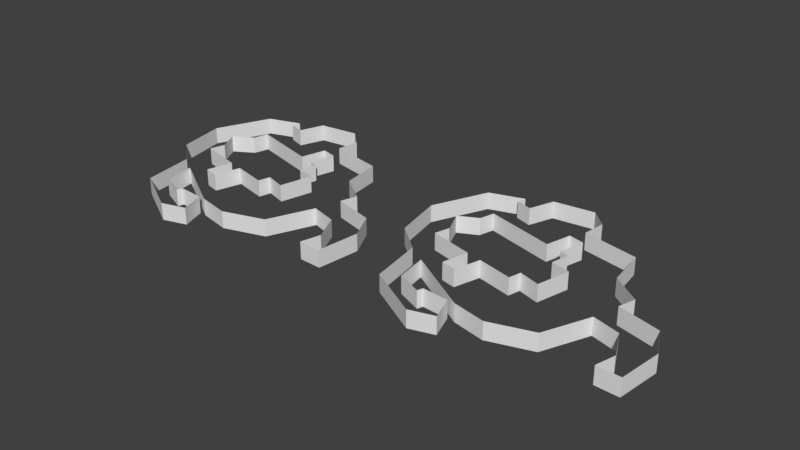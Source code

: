 # Source: environment_tileset.blend  (saved by Blender 2.79.0; exported with 4.5.12 LTS)
import bpy
from mathutils import Matrix  # noqa: F401  (used for matrix-valued properties, if any)

bpy.ops.wm.read_factory_settings(use_empty=True)
scene = bpy.context.scene
scene.name = 'Scene'

# ---- collections
col_collection_1 = bpy.data.collections.new('Collection 1'); scene.collection.children.link(col_collection_1)

# ---- world
world_world = bpy.data.worlds.new('World'); scene.world = world_world
world_world.color = (0.05088, 0.05088, 0.05088)
world_world.use_sun_shadow = False
world_world.sun_shadow_jitter_overblur = 0.0
world_world.cycles.sampling_method = 'MANUAL'

# ---- meshes
me_plane_008 = bpy.data.meshes.new('Plane.008')
me_plane_008.from_pydata([(-0.915, 2.101, 1.321e-09), (-0.915, 2.101, 1.0), (-0.5323, 3.632, -2.115e-08), (-0.5323, 3.632, 1.0)], [], [(1, 3, 2, 0)])
_uv = me_plane_008.uv_layers.new(name='UVMap')
_uv.uv.foreach_set('vector', [1.144, 0.9972, -0.1097, 0.9972, -0.1097, 2.542e-05, 1.144, 2.569e-05])
me_plane_008.use_remesh_preserve_volume = False
me_plane_008.use_remesh_preserve_attributes = False
me_plane_008.use_mirror_vertex_groups = False
me_plane_008.update()
me_plane_007 = bpy.data.meshes.new('Plane.007')
me_plane_007.from_pydata([(0.9242, -1.503, 0.0), (1.399, 0.4399, 0.0), (0.9242, -1.503, 1.0), (1.399, 0.4399, 1.0)], [], [(0, 1, 3, 2)])
_uv = me_plane_007.uv_layers.new(name='UVMap')
_uv.uv.foreach_set('vector', [0.001588, 0.001624, 0.9984, 0.001624, 0.9984, 0.9984, 0.001589, 0.9984])
me_plane_007.use_remesh_preserve_volume = False
me_plane_007.use_remesh_preserve_attributes = False
me_plane_007.use_mirror_vertex_groups = False
me_plane_007.update()
me_plane_006 = bpy.data.meshes.new('Plane.006')
me_plane_006.from_pydata([(-5.724, 0.3865, -7.059e-08), (-5.724, 0.3865, 1.0), (-6.352, 1.603, -7.938e-08), (-6.352, 1.603, 1.0), (-5.182, 2.311, -6.244e-08), (-5.182, 2.311, 1.0)], [], [(1, 3, 2, 0), (3, 5, 4, 2)])
_uv = me_plane_006.uv_layers.new(name='UVMap')
_uv.uv.foreach_set('vector', [0.9934, 0.9999, 0.005483, 1.0, 0.005483, 6.151e-05, 0.9934, -8.196e-05, 0.9934, 1.0, 0.005483, 1.0, 0.005483, 0.0001836, 0.9934, 6.151e-05])
me_plane_006.use_remesh_preserve_volume = False
me_plane_006.use_remesh_preserve_attributes = False
me_plane_006.use_mirror_vertex_groups = False
me_plane_006.update()
me_plane_003 = bpy.data.meshes.new('Plane.003')
me_plane_003.from_pydata([(-0.2984, -1.12, -3.853e-08), (-0.2984, -1.12, 1.0), (-0.4685, -1.843, 3.425e-08), (-0.4685, -1.843, 1.0), (-2.51, -1.343, -1.606e-08), (-2.51, -1.343, 1.0), (-3.424, -1.141, -3.639e-08), (-3.424, -1.141, 1.0), (-5.965, -0.5036, -7.458e-08), (-5.965, -0.5036, 1.0), (-5.724, 0.3865, -7.059e-08), (-5.724, 0.3865, 1.0), (-5.182, 2.311, -6.244e-08), (-5.182, 2.311, 1.0), (-4.955, 3.196, -5.94e-08), (-4.955, 3.196, 1.0), (-0.915, 2.101, 1.321e-09), (-0.915, 2.101, 1.0), (-0.0007317, 1.91, -5.236e-08), (-0.0007317, 1.91, 1.0), (0.5202, 1.75, -8.295e-08), (0.5202, 1.75, 1.0), (0.2863, 0.7083, -6.922e-08), (0.2863, 0.7083, 1.0), (-0.5323, 3.632, -2.115e-08), (-0.5323, 3.632, 1.0), (0.3713, 3.398, -7.421e-08), (0.3713, 3.398, 1.0)], [], [(1, 3, 2, 0), (3, 5, 4, 2), (7, 9, 8, 6), (9, 11, 10, 8), (13, 15, 14, 12), (15, 17, 16, 14), (19, 21, 20, 18), (21, 23, 22, 20), (25, 27, 26, 24)])
_uv = me_plane_003.uv_layers.new(name='UVMap')
_uv.uv.foreach_set('vector', [1.922, 1.0, 1.179, 1.0, 1.179, 2.491e-05, 1.922, 2.474e-05, 1.179, 1.0, -0.9221, 1.0, -0.9221, 2.509e-05, 1.179, 2.491e-05, 2.162, 0.9998, -0.4567, 0.9998, -0.4567, 2.664e-05, 2.162, 3.329e-05, -0.4567, 0.9998, -1.378, 0.9998, -1.378, 2.426e-05, -0.4567, 2.664e-05, 3.05, 1.0, 2.136, 1.0, 2.136, 1.073e-05, 3.05, 9.894e-06, 2.136, 1.0, -2.05, 1.0, -2.05, 1.419e-05, 2.136, 1.073e-05, 1.315, 0.9995, 0.7705, 0.9995, 0.7705, 0.0004566, 1.315, 0.0004566, 0.7705, 0.9995, -0.2962, 0.9995, -0.2962, 0.0004566, 0.7705, 0.0004566, 0.9435, 0.9972, 0.01275, 0.9972, 0.01275, 2.542e-05, 0.9435, 2.542e-05])
me_plane_003.use_remesh_preserve_volume = False
me_plane_003.use_remesh_preserve_attributes = False
me_plane_003.use_mirror_vertex_groups = False
me_plane_003.update()
me_plane_009 = bpy.data.meshes.new('Plane.009')
me_plane_009.from_pydata([(0.9242, -1.503, 0.0), (1.399, 0.4399, 0.0), (0.9242, -1.503, 1.0), (1.399, 0.4399, 1.0), (-0.2984, -1.12, -3.853e-08), (-0.2984, -1.12, 1.0), (-0.4685, -1.843, 3.425e-08), (-0.4685, -1.843, 1.0), (-2.51, -1.343, -1.606e-08), (-2.51, -1.343, 1.0), (-2.945, -2.874, 1.381e-07), (-2.945, -2.874, 1.0), (-3.807, -2.662, 1.167e-07), (-3.807, -2.662, 1.0), (-3.424, -1.141, -3.639e-08), (-3.424, -1.141, 1.0), (-5.965, -0.5036, -7.458e-08), (-5.965, -0.5036, 1.0), (-5.724, 0.3865, -7.059e-08), (-5.724, 0.3865, 1.0), (-6.309, 1.737, -7.938e-08), (-6.309, 1.737, 1.0), (-5.182, 2.311, -6.244e-08), (-5.182, 2.311, 1.0), (-4.955, 3.196, -5.94e-08), (-4.955, 3.196, 1.0), (-0.915, 2.101, 1.321e-09), (-0.915, 2.101, 1.0), (-0.5323, 3.632, -2.115e-08), (-0.5323, 3.632, 1.0), (0.3713, 3.398, -7.421e-08), (0.3713, 3.398, 1.0), (-0.0007317, 1.91, -5.236e-08), (-0.0007317, 1.91, 1.0), (0.5202, 1.75, -8.295e-08), (0.5202, 1.75, 1.0), (0.2863, 0.7083, -6.922e-08), (0.2863, 0.7083, 1.0), (4.422, -2.334, 0.0), (-1.431, -5.339, 1.0), (-1.431, -5.339, 5.43e-10), (-0.9501, -6.746, 1.0), (-0.9501, -6.746, 0.0), (-2.368, -7.171, 1.0), (-2.368, -7.171, 0.0), (-5.371, -5.523, 1.0), (-5.371, -5.523, 0.0), (-5.849, -2.449, 1.0), (-5.849, -2.449, 0.0), (-4.754, -3.14, 1.0), (-4.754, -3.14, 6.847e-11), (-2.945, -5.229, 1.0), (-2.945, -5.229, 6.601e-10), (-3.056, -5.554, 1.0), (-3.056, -5.554, 7.521e-10), (-4.496, -4.956, 1.0), (-4.496, -4.956, 5.827e-10), (4.826, -0.8346, 1.0), (7.25, -1.484, 1.0), (7.25, -1.484, 0.0), (8.047, -3.111, 1.0), (8.047, -3.111, 0.0), (7.75, -5.63, 1.0), (7.75, -5.63, 0.0), (5.985, -2.792, 1.0), (5.985, -2.792, 0.0), (6.74, -4.397, 1.0), (6.74, -4.397, 0.0), (6.432, -5.566, 1.0), (6.432, -5.566, -3.745e-11), (4.422, -2.334, 1.0), (4.826, -0.8346, 0.0), (0.866, -5.762, 1.0), (3.466, 1.364, 1.0), (4.422, -2.334, 0.0), (3.466, 1.364, 9.579e-08), (3.157, 3.733, 3.741e-08), (-0.09194, 4.414, 1.0), (-0.09194, 4.414, 3.134e-08), (-5.849, -2.449, 1.0), (-5.849, -2.449, 0.0), (-7.497, -1.076, 1.0), (-7.497, -1.076, -2.322e-10), (-8.082, 1.848, 1.0), (-8.082, 1.848, -3.146e-10), (-6.673, 5.108, 1.0), (-6.673, 5.108, -3.146e-10), (-4.666, 5.741, 1.0), (-4.666, 5.741, 2.246e-07), (-3.319, 6.432, 1.0), (-3.319, 6.432, 2.241e-07), (-0.9097, 6.724, 1.0), (-0.9097, 6.724, 2.232e-07), (0.083, 5.773, 1.0), (0.083, 5.773, 2.232e-07), (-4.754, -3.14, 1.0), (-4.754, -3.14, 6.847e-11), (4.826, -0.8346, 1.0), (-1.015, -5.363, 1.0), (-1.015, -5.363, 1.739e-09), (0.866, -5.762, 0.0), (3.295, -4.991, 1.0), (4.422, -2.334, 1.0), (5.113, 0.1753, 1.0), (3.295, -4.991, 0.0), (4.826, -0.8346, 0.0), (5.113, 0.1753, 0.0), (3.157, 3.733, 1.0), (-4.666, 5.741, 1.0), (-4.666, 5.741, 1.081e-09), (-4.834, 5.263, 1.0), (-4.834, 5.263, 1.144e-09), (-3.851, 4.935, 1.0), (-3.851, 4.935, 7.772e-10), (-3.319, 6.432, 1.0), (-3.319, 6.432, 5.79e-10), (7.75, -5.63, 1.0), (7.75, -5.63, 0.0), (6.432, -5.566, 1.0), (6.432, -5.566, -3.745e-11)], [], [(0, 1, 3, 2), (2, 5, 4, 0), (5, 7, 6, 4), (7, 9, 8, 6), (9, 11, 10, 8), (11, 13, 12, 10), (13, 15, 14, 12), (15, 17, 16, 14), (17, 19, 18, 16), (19, 21, 20, 18), (21, 23, 22, 20), (23, 25, 24, 22), (25, 27, 26, 24), (27, 29, 28, 26), (29, 31, 30, 28), (31, 33, 32, 30), (33, 35, 34, 32), (35, 37, 36, 34), (37, 3, 1, 36), (40, 42, 41, 39), (42, 44, 43, 41), (44, 46, 45, 43), (46, 48, 47, 45), (40, 39, 51, 52), (52, 51, 53, 54), (54, 53, 55, 56), (56, 55, 49, 50), (71, 59, 58, 57), (59, 61, 60, 58), (61, 63, 62, 60), (38, 70, 64, 65), (65, 64, 66, 67), (67, 66, 68, 69), (100, 72, 101, 104), (103, 73, 75, 106), (101, 102, 74, 104), (97, 103, 106, 105), (73, 107, 76, 75), (107, 77, 78, 76), (100, 99, 98, 72), (80, 82, 81, 79), (82, 84, 83, 81), (84, 86, 85, 83), (86, 88, 87, 85), (90, 92, 91, 89), (92, 94, 93, 91), (94, 78, 77, 93), (96, 95, 98, 99), (109, 111, 110, 108), (111, 113, 112, 110), (113, 115, 114, 112), (119, 118, 116, 117)])
_uv = me_plane_009.uv_layers.new(name='UVMap')
_uv.uv.foreach_set('vector', [0.1816, 0.5533, 0.1816, 0.3142, 0.3027, 0.3142, 0.3027, 0.5533, 0.8475, 0.6721, 0.8475, 0.8258, 0.7264, 0.8258, 0.7264, 0.6721, 0.3632, 0.8344, 0.4528, 0.8344, 0.4528, 0.9544, 0.3632, 0.9544, 0.3632, 0.5094, 0.3632, 0.2574, 0.4843, 0.2574, 0.4843, 0.5094, 0.5448, 0.6588, 0.5448, 0.4692, 0.6659, 0.4692, 0.6659, 0.6588, 0.8337, 0.9458, 0.7264, 0.9458, 0.7264, 0.8258, 0.8337, 0.8258, 0.3632, 0.697, 0.3632, 0.5094, 0.4843, 0.5094, 0.4843, 0.697, 0.1816, 0.3142, 0.1816, 0.0, 0.3027, 5.722e-08, 0.3027, 0.3142, 0.3632, 0.2574, 0.3632, 0.1472, 0.4843, 0.1472, 0.4843, 0.2574, 0.3632, 0.1472, 0.3632, 4.292e-08, 0.4843, 0.0, 0.4843, 0.1472, 0.1816, 0.7367, 0.2962, 0.7367, 0.2962, 0.8567, 0.1816, 0.8567, 0.0, 0.819, 0.1103, 0.819, 0.1103, 0.939, 2.886e-08, 0.939, 0.1211, 0.0, 0.1211, 0.5023, 0.0, 0.5023, 2.173e-09, 0.0, 2.886e-08, 0.6912, 0.0, 0.5023, 0.1211, 0.5023, 0.1211, 0.6912, 0.5448, 0.8138, 0.6578, 0.8138, 0.6578, 0.9338, 0.5448, 0.9338, 0.3027, 0.5533, 0.3027, 0.7367, 0.1816, 0.7367, 0.1816, 0.5533, 0.1816, 0.8567, 0.2475, 0.8567, 0.2475, 0.9767, 0.1816, 0.9767, 0.1211, 0.6912, 0.1211, 0.819, 9.02e-09, 0.819, 0.0, 0.6912, 0.3632, 0.8344, 0.3632, 0.697, 0.4843, 0.697, 0.4843, 0.8344, -2.09, 3.573e-05, -0.6034, 3.573e-05, -0.6034, 1.0, -2.09, 1.0, -0.6034, 3.573e-05, 0.8763, 3.493e-05, 0.8763, 1.0, -0.6034, 1.0, 0.8763, 3.493e-05, 4.302, 3.493e-05, 4.302, 1.0, 0.8763, 1.0, 4.302, 3.493e-05, 7.412, 3.493e-05, 7.412, 1.0, 4.302, 1.0, -2.09, 3.573e-05, -2.09, 1.0, -3.609, 1.0, -3.609, 3.657e-05, -3.609, 3.657e-05, -3.609, 1.0, -3.952, 1.0, -3.952, 3.657e-05, -3.952, 3.657e-05, -3.952, 1.0, -5.51, 1.0, -5.51, 3.657e-05, -5.51, 3.657e-05, -5.51, 1.0, -7.345, 1.0, -7.345, 3.925e-05, 0.4021, 0.0001974, 2.911, 0.0001971, 2.911, 0.9998, 0.4021, 0.9998, -0.8273, -0.001502, 0.9857, -0.001501, 0.9857, 0.9994, -0.8273, 0.9994, 0.008966, 5.227e-05, 2.546, 5.203e-05, 2.546, 0.9999, 0.008966, 0.9999, 1.618, -0.0003619, 1.618, 1.0, 0.0001254, 1.0, 0.0001249, -0.0003623, 2.016, 7.758e-05, 2.016, 1.0, 0.2552, 1.0, 0.2552, 7.802e-05, 1.213, 0.0001446, 1.213, 0.9987, 0.005603, 0.9987, 0.005602, 0.0001446, 2.541, 0.003599, 2.541, 0.9999, 0.0006399, 0.9999, 0.0006399, 0.0036, 0.2198, 0.9999, -0.4123, 0.9999, -0.4123, 7.95e-05, 0.2198, 7.953e-05, 2.909, 0.9993, 0.03388, 0.9993, 0.03388, 0.003438, 2.909, 0.003439, 0.2808, 0.9992, -0.7673, 0.9992, -0.7673, 0.0008517, 0.2808, 0.0008516, 2.562, 1.0, -0.02738, 1.0, -0.02738, 2.503e-05, 2.562, 2.557e-05, 1.906, 1.0, -1.413, 1.0, -1.413, 3.776e-05, 1.906, 3.776e-05, -0.2832, 0.0004582, 1.62, 0.0004585, 1.62, 0.9994, -0.2832, 0.9994, 0.03101, 0.001223, 2.171, 0.001223, 2.171, 0.9988, 0.03101, 0.9988, 0.1714, 0.0008916, 3.148, 0.0008925, 3.148, 0.9992, 0.1714, 0.9992, -0.8505, 2.345e-05, 2.701, 2.247e-05, 2.701, 1.0, -0.8505, 1.0, 0.7016, 2.986e-05, 4.04, 3.323e-05, 4.04, 1.0, 0.7016, 1.0, 0.0369, 3.275e-05, 2.464, 3.275e-05, 2.464, 0.9998, 0.0369, 0.9998, -0.2537, 6.899e-05, 1.121, 6.911e-05, 1.121, 0.9999, -0.2537, 0.9999, 0.1325, 2.319e-05, 1.551, 2.283e-05, 1.551, 0.9999, 0.1325, 0.9999, 0.2602, 0.0004566, 0.2602, 0.9994, -4.045, 0.9994, -4.045, 0.0004585, 0.908, 0.9863, 0.908, 0.9262, 0.9685, 0.9262, 0.9685, 0.9863, 1.0, 0.1254, 1.0, 0.2496, 0.9395, 0.2496, 0.9395, 0.1254, 0.9395, 0.1898, 0.9395, 0.3771, 0.8789, 0.3771, 0.8789, 0.1898, 0.8742, 2.933e-05, 0.8742, 1.0, 0.1258, 1.0, 0.1258, 2.891e-05])
me_plane_009.use_remesh_preserve_volume = False
me_plane_009.use_remesh_preserve_attributes = False
me_plane_009.use_mirror_vertex_groups = False
me_plane_009.update()
me_plane_004 = bpy.data.meshes.new('Plane.004')
me_plane_004.from_pydata([(7.75, -5.63, 1.0), (7.75, -5.63, 0.0), (6.432, -5.566, 1.0), (6.432, -5.566, -3.745e-11)], [], [(3, 2, 0, 1)])
_uv = me_plane_004.uv_layers.new(name='UVMap')
_uv.uv.foreach_set('vector', [0.8742, 2.933e-05, 0.8742, 1.0, 0.1258, 1.0, 0.1258, 2.891e-05])
me_plane_004.use_remesh_preserve_volume = False
me_plane_004.use_remesh_preserve_attributes = False
me_plane_004.use_mirror_vertex_groups = False
me_plane_004.update()
me_plane_001 = bpy.data.meshes.new('Plane.001')
me_plane_001.from_pydata([(-4.666, 5.741, 1.0), (-4.666, 5.741, 1.081e-09), (-4.834, 5.263, 1.0), (-4.834, 5.263, 1.144e-09), (-3.851, 4.935, 1.0), (-3.851, 4.935, 7.772e-10), (-3.319, 6.432, 1.0), (-3.319, 6.432, 5.79e-10)], [], [(1, 3, 2, 0), (3, 5, 4, 2), (5, 7, 6, 4)])
_uv = me_plane_001.uv_layers.new(name='UVMap')
_uv.uv.foreach_set('vector', [-1.066, 2.208e-05, -0.559, 2.208e-05, -0.559, 1.0, -1.066, 1.0, -0.559, 2.208e-05, 0.4775, 2.137e-05, 0.4775, 1.0, -0.559, 1.0, 0.4775, 2.137e-05, 2.066, 2.074e-05, 2.066, 1.0, 0.4775, 1.0])
me_plane_001.use_remesh_preserve_volume = False
me_plane_001.use_remesh_preserve_attributes = False
me_plane_001.use_mirror_vertex_groups = False
me_plane_001.update()
me_plane_005 = bpy.data.meshes.new('Plane.005')
me_plane_005.from_pydata([(0.866, -5.762, 1.0), (3.466, 1.364, 1.0), (4.422, -2.334, 0.0), (3.466, 1.364, 9.579e-08), (3.157, 3.733, 3.741e-08), (-0.09194, 4.414, 1.0), (-0.09194, 4.414, 3.134e-08), (-5.849, -2.449, 1.0), (-5.849, -2.449, 0.0), (-7.497, -1.076, 1.0), (-7.497, -1.076, -2.322e-10), (-8.082, 1.848, 1.0), (-8.082, 1.848, -3.146e-10), (-6.673, 5.108, 1.0), (-6.673, 5.108, -3.146e-10), (-4.666, 5.741, 1.0), (-4.666, 5.741, 2.246e-07), (-3.319, 6.432, 1.0), (-3.319, 6.432, 2.241e-07), (-0.9097, 6.724, 1.0), (-0.9097, 6.724, 2.232e-07), (0.083, 5.773, 1.0), (0.083, 5.773, 2.232e-07), (-4.754, -3.14, 1.0), (-4.754, -3.14, 6.847e-11), (4.826, -0.8346, 1.0), (-1.015, -5.363, 1.0), (-1.015, -5.363, 1.739e-09), (0.866, -5.762, 0.0), (3.295, -4.991, 1.0), (4.422, -2.334, 1.0), (5.113, 0.1753, 1.0), (3.295, -4.991, 0.0), (4.826, -0.8346, 0.0), (5.113, 0.1753, 0.0), (3.157, 3.733, 1.0)], [], [(28, 0, 29, 32), (31, 1, 3, 34), (29, 30, 2, 32), (25, 31, 34, 33), (1, 35, 4, 3), (35, 5, 6, 4), (28, 27, 26, 0), (8, 10, 9, 7), (10, 12, 11, 9), (12, 14, 13, 11), (14, 16, 15, 13), (18, 20, 19, 17), (20, 22, 21, 19), (22, 6, 5, 21), (24, 23, 26, 27)])
_uv = me_plane_005.uv_layers.new(name='UVMap')
_uv.uv.foreach_set('vector', [2.541, 0.003599, 2.541, 0.9999, 0.0006399, 0.9999, 0.0006399, 0.0036, 1.651, 0.9997, -0.3783, 0.9997, -0.3783, 0.0002933, 1.651, 0.0002935, 2.909, 0.9993, 0.03388, 0.9993, 0.03388, 0.003438, 2.909, 0.003439, 0.2808, 0.9992, -0.7673, 0.9992, -0.7673, 0.0008517, 0.2808, 0.0008516, 2.562, 1.0, -0.02738, 1.0, -0.02738, 2.503e-05, 2.562, 2.557e-05, 1.906, 1.0, -1.413, 1.0, -1.413, 3.776e-05, 1.906, 3.776e-05, -0.2832, 0.0004582, 1.62, 0.0004585, 1.62, 0.9994, -0.2832, 0.9994, 0.03101, 0.001223, 2.171, 0.001223, 2.171, 0.9988, 0.03101, 0.9988, 0.1714, 0.0008916, 3.148, 0.0008925, 3.148, 0.9992, 0.1714, 0.9992, -0.8505, 2.345e-05, 2.701, 2.247e-05, 2.701, 1.0, -0.8505, 1.0, 0.7016, 2.986e-05, 4.04, 3.323e-05, 4.04, 1.0, 0.7016, 1.0, 0.0369, 3.275e-05, 2.464, 3.275e-05, 2.464, 0.9998, 0.0369, 0.9998, -0.2537, 6.899e-05, 1.121, 6.911e-05, 1.121, 0.9999, -0.2537, 0.9999, 0.1325, 2.319e-05, 1.551, 2.283e-05, 1.551, 0.9999, 0.1325, 0.9999, 0.2602, 0.0004566, 0.2602, 0.9994, -4.045, 0.9994, -4.045, 0.0004585])
me_plane_005.use_remesh_preserve_volume = False
me_plane_005.use_remesh_preserve_attributes = False
me_plane_005.use_mirror_vertex_groups = False
me_plane_005.update()
me_plane_002 = bpy.data.meshes.new('Plane.002')
me_plane_002.from_pydata([(0.9242, -1.503, 0.0), (1.399, 0.4399, 0.0), (0.9242, -1.503, 1.0), (1.399, 0.4399, 1.0), (-0.2984, -1.12, -3.853e-08), (-0.2984, -1.12, 1.0), (-2.51, -1.343, -1.606e-08), (-2.51, -1.343, 1.0), (-2.945, -2.874, 1.381e-07), (-2.945, -2.874, 1.0), (-3.807, -2.662, 1.167e-07), (-3.807, -2.662, 1.0), (-3.424, -1.141, -3.639e-08), (-3.424, -1.141, 1.0), (0.3713, 3.398, -7.421e-08), (0.3713, 3.398, 1.0), (-0.0007317, 1.91, -5.236e-08), (-0.0007317, 1.91, 1.0), (0.2863, 0.7083, -6.922e-08), (0.2863, 0.7083, 1.0)], [], [(2, 5, 4, 0), (7, 9, 8, 6), (9, 11, 10, 8), (11, 13, 12, 10), (15, 17, 16, 14), (19, 3, 1, 18)])
_uv = me_plane_002.uv_layers.new(name='UVMap')
_uv.uv.foreach_set('vector', [1.141, 1.0, -0.1405, 1.0, -0.1405, 1.565e-05, 1.141, 1.556e-05, 1.78, 1.0, 0.188, 1.0, 0.188, 1.916e-05, 1.78, 1.892e-05, 0.9439, 1.0, 0.05693, 1.0, 0.05693, 1.916e-05, 0.9439, 1.916e-05, 1.755, 1.0, 0.1877, 1.0, 0.1877, 1.928e-05, 1.755, 1.916e-05, 1.786, 0.9972, 0.2563, 0.9972, 0.2563, 2.602e-05, 1.786, 2.542e-05, 1.072, 0.9997, -0.07195, 0.9997, -0.07195, 0.0003342, 1.072, 0.0003339])
me_plane_002.use_remesh_preserve_volume = False
me_plane_002.use_remesh_preserve_attributes = False
me_plane_002.use_mirror_vertex_groups = False
me_plane_002.update()
me_plane = bpy.data.meshes.new('Plane')
me_plane.from_pydata([(4.422, -2.334, 0.0), (-1.431, -5.339, 1.0), (-1.431, -5.339, 5.43e-10), (-0.9501, -6.746, 1.0), (-0.9501, -6.746, 0.0), (-2.368, -7.171, 1.0), (-2.368, -7.171, 0.0), (-5.371, -5.523, 1.0), (-5.371, -5.523, 0.0), (-5.849, -2.449, 1.0), (-5.849, -2.449, 0.0), (-4.754, -3.14, 1.0), (-4.754, -3.14, 6.847e-11), (-2.945, -5.229, 1.0), (-2.945, -5.229, 6.601e-10), (-3.056, -5.554, 1.0), (-3.056, -5.554, 7.521e-10), (-4.496, -4.956, 1.0), (-4.496, -4.956, 5.827e-10), (4.826, -0.8346, 1.0), (7.25, -1.484, 1.0), (7.25, -1.484, 0.0), (8.047, -3.111, 1.0), (8.047, -3.111, 0.0), (7.75, -5.63, 1.0), (7.75, -5.63, 0.0), (5.985, -2.792, 1.0), (5.985, -2.792, 0.0), (6.74, -4.397, 1.0), (6.74, -4.397, 0.0), (6.432, -5.566, 1.0), (6.432, -5.566, -3.745e-11), (4.422, -2.334, 1.0), (4.826, -0.8346, 0.0)], [], [(2, 4, 3, 1), (4, 6, 5, 3), (6, 8, 7, 5), (8, 10, 9, 7), (2, 1, 13, 14), (14, 13, 15, 16), (16, 15, 17, 18), (18, 17, 11, 12), (33, 21, 20, 19), (21, 23, 22, 20), (23, 25, 24, 22), (0, 32, 26, 27), (27, 26, 28, 29), (29, 28, 30, 31)])
_uv = me_plane.uv_layers.new(name='UVMap')
_uv.uv.foreach_set('vector', [-2.09, 3.573e-05, -0.6034, 3.573e-05, -0.6034, 1.0, -2.09, 1.0, -0.6034, 3.573e-05, 0.8763, 3.493e-05, 0.8763, 1.0, -0.6034, 1.0, 0.8763, 3.493e-05, 4.302, 3.493e-05, 4.302, 1.0, 0.8763, 1.0, 4.302, 3.493e-05, 7.412, 3.493e-05, 7.412, 1.0, 4.302, 1.0, -2.09, 3.573e-05, -2.09, 1.0, -3.609, 1.0, -3.609, 3.657e-05, -3.609, 3.657e-05, -3.609, 1.0, -3.952, 1.0, -3.952, 3.657e-05, -3.952, 3.657e-05, -3.952, 1.0, -5.51, 1.0, -5.51, 3.657e-05, -5.51, 3.657e-05, -5.51, 1.0, -7.345, 1.0, -7.345, 3.925e-05, 0.4021, 0.0001974, 2.911, 0.0001971, 2.911, 0.9998, 0.4021, 0.9998, -0.8273, -0.001502, 0.9857, -0.001501, 0.9857, 0.9994, -0.8273, 0.9994, 0.008966, 5.227e-05, 2.546, 5.203e-05, 2.546, 0.9999, 0.008966, 0.9999, 1.618, -0.0003619, 1.618, 1.0, 0.0001254, 1.0, 0.0001249, -0.0003623, 2.016, 7.758e-05, 2.016, 1.0, 0.2552, 1.0, 0.2552, 7.802e-05, 1.213, 0.0001446, 1.213, 0.9987, 0.005603, 0.9987, 0.005602, 0.0001446])
me_plane.use_remesh_preserve_volume = False
me_plane.use_remesh_preserve_attributes = False
me_plane.use_mirror_vertex_groups = False
me_plane.update()

# ---- objects
ob_environment_09 = bpy.data.objects.new('environment_09', me_plane_008)
ob_environment_08 = bpy.data.objects.new('environment_08', me_plane_007)
ob_environment_07 = bpy.data.objects.new('environment_07', me_plane_006)
ob_environment_06 = bpy.data.objects.new('environment_06', me_plane_003)
ob_collision = bpy.data.objects.new('collision', me_plane_009)
ob_environment_05 = bpy.data.objects.new('environment_05', me_plane_004)
ob_environment_04 = bpy.data.objects.new('environment_04', me_plane_001)
ob_environment_03 = bpy.data.objects.new('environment_03', me_plane_005)
ob_environment_02 = bpy.data.objects.new('environment_02', me_plane_002)
ob_environment_01 = bpy.data.objects.new('environment_01', me_plane)

# ---- transforms, parenting, visibility, modifiers, constraints
ob_environment_09.location = (0.0, 0.0, 0.0)
ob_environment_09.lineart.crease_threshold = 0.0
ob_environment_08.location = (0.0, 0.0, 0.0)
ob_environment_08.lineart.crease_threshold = 0.0
ob_environment_07.location = (0.0, 0.0, 0.0)
ob_environment_07.lineart.crease_threshold = 0.0
ob_environment_06.location = (0.0, 0.0, 0.0)
ob_environment_06.lineart.crease_threshold = 0.0
ob_collision.location = (17.0, 0.0, 0.0)
ob_collision.lineart.crease_threshold = 0.0
ob_environment_05.location = (0.0, 0.0, 0.0)
ob_environment_05.lineart.crease_threshold = 0.0
ob_environment_04.location = (0.0, 0.0, 0.0)
ob_environment_04.lineart.crease_threshold = 0.0
ob_environment_03.location = (0.0, 0.0, 0.0)
ob_environment_03.lineart.crease_threshold = 0.0
ob_environment_02.location = (0.0, 0.0, 0.0)
ob_environment_02.lineart.crease_threshold = 0.0
ob_environment_01.location = (0.0, 0.0, 0.0)
ob_environment_01.lineart.crease_threshold = 0.0

# ---- collection membership
col_collection_1.objects.link(ob_environment_09)
col_collection_1.objects.link(ob_environment_08)
col_collection_1.objects.link(ob_environment_07)
col_collection_1.objects.link(ob_environment_06)
col_collection_1.objects.link(ob_collision)
col_collection_1.objects.link(ob_environment_05)
col_collection_1.objects.link(ob_environment_04)
col_collection_1.objects.link(ob_environment_03)
col_collection_1.objects.link(ob_environment_02)
col_collection_1.objects.link(ob_environment_01)

# ---- scene / render settings (as saved in the file)
scene.frame_start = 1; scene.frame_end = 250; scene.frame_set(1)
scene.render.engine = 'BLENDER_EEVEE_NEXT'
scene.render.resolution_percentage = 50
scene.render.dither_intensity = 0.0
scene.cycles.use_denoising = False
scene.cycles.samples = 128
scene.cycles.sampling_pattern = 'TABULATED_SOBOL'
scene.cycles.use_adaptive_sampling = False
scene.cycles.use_light_tree = False
scene.cycles.blur_glossy = 0.0
scene.cycles.sample_clamp_indirect = 0.0
scene.view_settings.view_transform = 'Standard'
bpy.context.view_layer.update()

# ---- added for rendering (the .blend has no active camera and no usable light): camera, sun
cam_auto = bpy.data.cameras.new('AutoCamera')
cam_auto.lens = 50.0
cam_auto.sensor_width = 36.0
cam_auto.clip_end = 1000.0
ob_auto_camera = bpy.data.objects.new('AutoCamera', cam_auto)
scene.collection.objects.link(ob_auto_camera)
ob_auto_camera.location = (41.7346, -40.1253, 27.1014)
ob_auto_camera.rotation_euler = (1.09748, -7.21219e-08, 0.694738)
scene.camera = ob_auto_camera
light_auto_sun = bpy.data.lights.new('AutoSun', 'SUN')
light_auto_sun.energy = 3.0
light_auto_sun.angle = 0.0523599
ob_auto_sun = bpy.data.objects.new('AutoSun', light_auto_sun)
scene.collection.objects.link(ob_auto_sun)
ob_auto_sun.rotation_euler = (0.872665, 0.174533, 0.523599)
bpy.context.view_layer.update()

